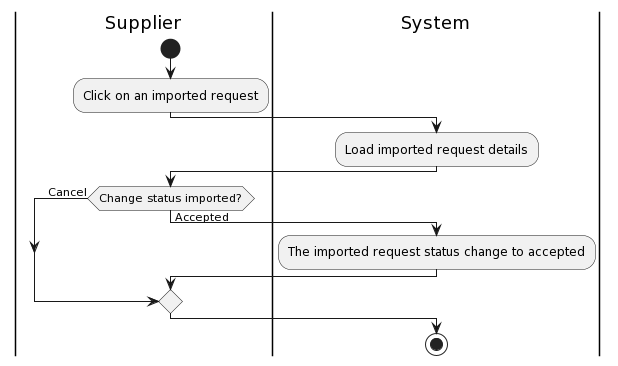

The diagram above was rendered by PlantUML. Its source (embedded in the PNG):
@startuml
|Supplier|
start
:Click on an imported request;
|System|
:Load imported request details;
|Supplier|
if (Change status imported?) then (Accepted)
|System|
:The imported request status change to accepted;
else (Cancel)
endif
stop
@enduml